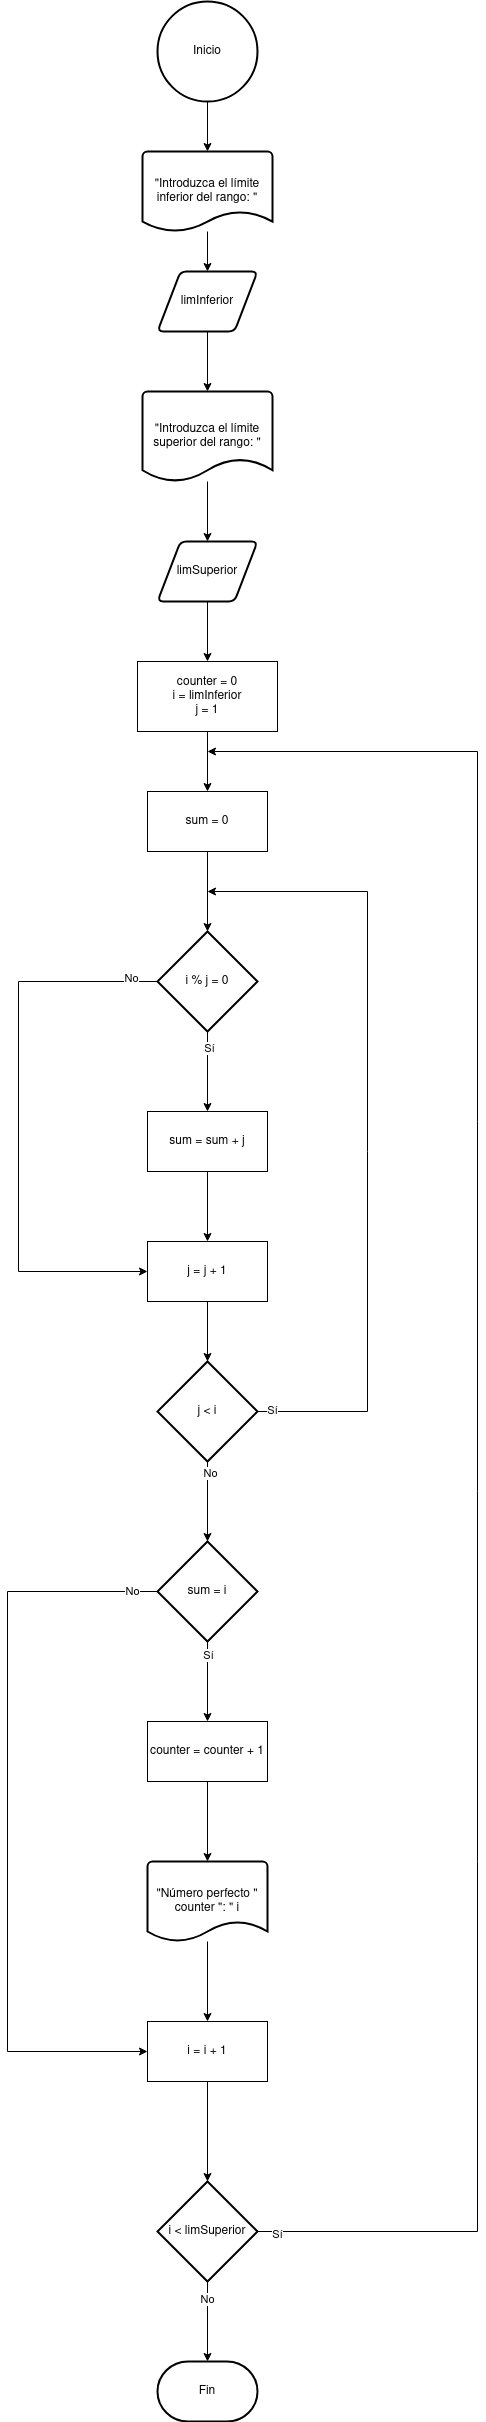

The diagram above was exported from draw.io. Its source (the exported page's mxGraphModel, read from the mxfile embedded in the PNG):
<mxGraphModel dx="1434" dy="795" grid="1" gridSize="10" guides="1" tooltips="1" connect="1" arrows="1" fold="1" page="1" pageScale="1" pageWidth="827" pageHeight="1169" background="#ffffff" math="0" shadow="0">
  <root>
    <mxCell id="0" />
    <mxCell id="1" parent="0" />
    <mxCell id="lp99Iy7YlCTj_66ha9mJ-2" value="Inicio" style="strokeWidth=2;html=1;shape=mxgraph.flowchart.start_2;whiteSpace=wrap;" parent="1" vertex="1">
      <mxGeometry x="350" y="30" width="100" height="100" as="geometry" />
    </mxCell>
    <mxCell id="NvKXH1Z2F-vbW8fDRMSZ-6" style="edgeStyle=orthogonalEdgeStyle;rounded=0;orthogonalLoop=1;jettySize=auto;html=1;entryX=0.5;entryY=0;entryDx=0;entryDy=0;" parent="1" source="NvKXH1Z2F-vbW8fDRMSZ-1" target="NvKXH1Z2F-vbW8fDRMSZ-2" edge="1">
      <mxGeometry relative="1" as="geometry" />
    </mxCell>
    <mxCell id="NvKXH1Z2F-vbW8fDRMSZ-1" value="&quot;Introduzca el límite inferior del rango: &quot;" style="strokeWidth=2;html=1;shape=mxgraph.flowchart.document2;whiteSpace=wrap;size=0.25;" parent="1" vertex="1">
      <mxGeometry x="335" y="180" width="130" height="80" as="geometry" />
    </mxCell>
    <mxCell id="NvKXH1Z2F-vbW8fDRMSZ-2" value="limInferior" style="shape=parallelogram;html=1;strokeWidth=2;perimeter=parallelogramPerimeter;whiteSpace=wrap;rounded=1;arcSize=12;size=0.23;" parent="1" vertex="1">
      <mxGeometry x="350" y="300" width="100" height="60" as="geometry" />
    </mxCell>
    <mxCell id="NvKXH1Z2F-vbW8fDRMSZ-8" style="edgeStyle=orthogonalEdgeStyle;rounded=0;orthogonalLoop=1;jettySize=auto;html=1;entryX=0.5;entryY=0;entryDx=0;entryDy=0;" parent="1" source="NvKXH1Z2F-vbW8fDRMSZ-3" target="NvKXH1Z2F-vbW8fDRMSZ-4" edge="1">
      <mxGeometry relative="1" as="geometry" />
    </mxCell>
    <mxCell id="NvKXH1Z2F-vbW8fDRMSZ-3" value="&quot;Introduzca el límite superior del rango: &quot;" style="strokeWidth=2;html=1;shape=mxgraph.flowchart.document2;whiteSpace=wrap;size=0.25;" parent="1" vertex="1">
      <mxGeometry x="335" y="420" width="130" height="90" as="geometry" />
    </mxCell>
    <mxCell id="NvKXH1Z2F-vbW8fDRMSZ-10" style="edgeStyle=orthogonalEdgeStyle;rounded=0;orthogonalLoop=1;jettySize=auto;html=1;entryX=0.5;entryY=0;entryDx=0;entryDy=0;" parent="1" source="NvKXH1Z2F-vbW8fDRMSZ-4" target="NvKXH1Z2F-vbW8fDRMSZ-9" edge="1">
      <mxGeometry relative="1" as="geometry" />
    </mxCell>
    <mxCell id="NvKXH1Z2F-vbW8fDRMSZ-4" value="limSuperior" style="shape=parallelogram;html=1;strokeWidth=2;perimeter=parallelogramPerimeter;whiteSpace=wrap;rounded=1;arcSize=12;size=0.23;" parent="1" vertex="1">
      <mxGeometry x="350" y="570" width="100" height="60" as="geometry" />
    </mxCell>
    <mxCell id="NvKXH1Z2F-vbW8fDRMSZ-5" style="edgeStyle=orthogonalEdgeStyle;rounded=0;orthogonalLoop=1;jettySize=auto;html=1;entryX=0.5;entryY=0;entryDx=0;entryDy=0;entryPerimeter=0;" parent="1" source="lp99Iy7YlCTj_66ha9mJ-2" target="NvKXH1Z2F-vbW8fDRMSZ-1" edge="1">
      <mxGeometry relative="1" as="geometry" />
    </mxCell>
    <mxCell id="NvKXH1Z2F-vbW8fDRMSZ-7" style="edgeStyle=orthogonalEdgeStyle;rounded=0;orthogonalLoop=1;jettySize=auto;html=1;entryX=0.5;entryY=0;entryDx=0;entryDy=0;entryPerimeter=0;" parent="1" source="NvKXH1Z2F-vbW8fDRMSZ-2" target="NvKXH1Z2F-vbW8fDRMSZ-3" edge="1">
      <mxGeometry relative="1" as="geometry" />
    </mxCell>
    <mxCell id="pR3pbe4ImzolTsthecRm-2" style="edgeStyle=orthogonalEdgeStyle;rounded=0;orthogonalLoop=1;jettySize=auto;html=1;entryX=0.5;entryY=0;entryDx=0;entryDy=0;" edge="1" parent="1" source="NvKXH1Z2F-vbW8fDRMSZ-9" target="pR3pbe4ImzolTsthecRm-1">
      <mxGeometry relative="1" as="geometry" />
    </mxCell>
    <mxCell id="NvKXH1Z2F-vbW8fDRMSZ-9" value="&lt;div&gt;counter = 0&lt;/div&gt;&lt;div&gt;i = limInferior&lt;/div&gt;&lt;div&gt;j = 1&lt;br&gt;&lt;/div&gt;" style="rounded=0;whiteSpace=wrap;html=1;" parent="1" vertex="1">
      <mxGeometry x="330" y="690" width="140" height="70" as="geometry" />
    </mxCell>
    <mxCell id="NvKXH1Z2F-vbW8fDRMSZ-17" style="edgeStyle=orthogonalEdgeStyle;rounded=0;orthogonalLoop=1;jettySize=auto;html=1;exitX=0;exitY=0.5;exitDx=0;exitDy=0;exitPerimeter=0;entryX=0;entryY=0.5;entryDx=0;entryDy=0;" parent="1" source="NvKXH1Z2F-vbW8fDRMSZ-16" target="NvKXH1Z2F-vbW8fDRMSZ-21" edge="1">
      <mxGeometry relative="1" as="geometry">
        <mxPoint x="210" y="1250" as="targetPoint" />
        <mxPoint x="300" y="1000" as="sourcePoint" />
        <Array as="points">
          <mxPoint x="211" y="1010" />
          <mxPoint x="211" y="1300" />
        </Array>
      </mxGeometry>
    </mxCell>
    <mxCell id="NvKXH1Z2F-vbW8fDRMSZ-18" value="No" style="edgeLabel;html=1;align=center;verticalAlign=middle;resizable=0;points=[];" parent="NvKXH1Z2F-vbW8fDRMSZ-17" vertex="1" connectable="0">
      <mxGeometry x="-0.9033" y="-4" relative="1" as="geometry">
        <mxPoint as="offset" />
      </mxGeometry>
    </mxCell>
    <mxCell id="NvKXH1Z2F-vbW8fDRMSZ-19" style="edgeStyle=orthogonalEdgeStyle;rounded=0;orthogonalLoop=1;jettySize=auto;html=1;entryX=0.5;entryY=0;entryDx=0;entryDy=0;" parent="1" source="NvKXH1Z2F-vbW8fDRMSZ-16" target="NvKXH1Z2F-vbW8fDRMSZ-22" edge="1">
      <mxGeometry relative="1" as="geometry">
        <mxPoint x="400" y="1130" as="targetPoint" />
      </mxGeometry>
    </mxCell>
    <mxCell id="NvKXH1Z2F-vbW8fDRMSZ-20" value="Sí" style="edgeLabel;html=1;align=center;verticalAlign=middle;resizable=0;points=[];" parent="NvKXH1Z2F-vbW8fDRMSZ-19" vertex="1" connectable="0">
      <mxGeometry x="-0.6025" y="1" relative="1" as="geometry">
        <mxPoint as="offset" />
      </mxGeometry>
    </mxCell>
    <mxCell id="NvKXH1Z2F-vbW8fDRMSZ-16" value="i % j = 0" style="strokeWidth=2;html=1;shape=mxgraph.flowchart.decision;whiteSpace=wrap;" parent="1" vertex="1">
      <mxGeometry x="350" y="960" width="100" height="100" as="geometry" />
    </mxCell>
    <mxCell id="NvKXH1Z2F-vbW8fDRMSZ-21" value="j = j + 1" style="rounded=0;whiteSpace=wrap;html=1;" parent="1" vertex="1">
      <mxGeometry x="340" y="1270" width="120" height="60" as="geometry" />
    </mxCell>
    <mxCell id="NvKXH1Z2F-vbW8fDRMSZ-23" style="edgeStyle=orthogonalEdgeStyle;rounded=0;orthogonalLoop=1;jettySize=auto;html=1;entryX=0.5;entryY=0;entryDx=0;entryDy=0;" parent="1" source="NvKXH1Z2F-vbW8fDRMSZ-22" target="NvKXH1Z2F-vbW8fDRMSZ-21" edge="1">
      <mxGeometry relative="1" as="geometry" />
    </mxCell>
    <mxCell id="NvKXH1Z2F-vbW8fDRMSZ-22" value="sum = sum + j" style="rounded=0;whiteSpace=wrap;html=1;" parent="1" vertex="1">
      <mxGeometry x="340" y="1140" width="120" height="60" as="geometry" />
    </mxCell>
    <mxCell id="NvKXH1Z2F-vbW8fDRMSZ-29" style="edgeStyle=orthogonalEdgeStyle;rounded=0;orthogonalLoop=1;jettySize=auto;html=1;" parent="1" source="NvKXH1Z2F-vbW8fDRMSZ-24" target="NvKXH1Z2F-vbW8fDRMSZ-32" edge="1">
      <mxGeometry relative="1" as="geometry">
        <mxPoint x="400" y="1590" as="targetPoint" />
      </mxGeometry>
    </mxCell>
    <mxCell id="NvKXH1Z2F-vbW8fDRMSZ-30" value="No" style="edgeLabel;html=1;align=center;verticalAlign=middle;resizable=0;points=[];" parent="NvKXH1Z2F-vbW8fDRMSZ-29" vertex="1" connectable="0">
      <mxGeometry x="-0.7295" y="2" relative="1" as="geometry">
        <mxPoint as="offset" />
      </mxGeometry>
    </mxCell>
    <mxCell id="NvKXH1Z2F-vbW8fDRMSZ-24" value="j &amp;lt; i" style="strokeWidth=2;html=1;shape=mxgraph.flowchart.decision;whiteSpace=wrap;" parent="1" vertex="1">
      <mxGeometry x="350" y="1390" width="100" height="100" as="geometry" />
    </mxCell>
    <mxCell id="NvKXH1Z2F-vbW8fDRMSZ-25" style="edgeStyle=orthogonalEdgeStyle;rounded=0;orthogonalLoop=1;jettySize=auto;html=1;entryX=0.5;entryY=0;entryDx=0;entryDy=0;entryPerimeter=0;" parent="1" source="NvKXH1Z2F-vbW8fDRMSZ-21" target="NvKXH1Z2F-vbW8fDRMSZ-24" edge="1">
      <mxGeometry relative="1" as="geometry" />
    </mxCell>
    <mxCell id="NvKXH1Z2F-vbW8fDRMSZ-26" style="edgeStyle=orthogonalEdgeStyle;rounded=0;orthogonalLoop=1;jettySize=auto;html=1;exitX=1;exitY=0.5;exitDx=0;exitDy=0;exitPerimeter=0;" parent="1" source="NvKXH1Z2F-vbW8fDRMSZ-24" edge="1">
      <mxGeometry relative="1" as="geometry">
        <mxPoint x="400" y="920" as="targetPoint" />
        <Array as="points">
          <mxPoint x="560" y="1440" />
          <mxPoint x="560" y="920" />
        </Array>
      </mxGeometry>
    </mxCell>
    <mxCell id="NvKXH1Z2F-vbW8fDRMSZ-27" value="Sí" style="edgeLabel;html=1;align=center;verticalAlign=middle;resizable=0;points=[];" parent="NvKXH1Z2F-vbW8fDRMSZ-26" vertex="1" connectable="0">
      <mxGeometry x="-0.9658" y="2" relative="1" as="geometry">
        <mxPoint as="offset" />
      </mxGeometry>
    </mxCell>
    <mxCell id="NvKXH1Z2F-vbW8fDRMSZ-33" style="edgeStyle=orthogonalEdgeStyle;rounded=0;orthogonalLoop=1;jettySize=auto;html=1;entryX=0;entryY=0.5;entryDx=0;entryDy=0;" parent="1" source="NvKXH1Z2F-vbW8fDRMSZ-32" target="mSf4TmOEPB_k8vd2LI8z-1" edge="1">
      <mxGeometry relative="1" as="geometry">
        <mxPoint x="340" y="2080" as="targetPoint" />
        <Array as="points">
          <mxPoint x="200" y="1620" />
          <mxPoint x="200" y="2080" />
        </Array>
      </mxGeometry>
    </mxCell>
    <mxCell id="NvKXH1Z2F-vbW8fDRMSZ-34" value="No" style="edgeLabel;html=1;align=center;verticalAlign=middle;resizable=0;points=[];" parent="NvKXH1Z2F-vbW8fDRMSZ-33" vertex="1" connectable="0">
      <mxGeometry x="-0.9302" y="-1" relative="1" as="geometry">
        <mxPoint as="offset" />
      </mxGeometry>
    </mxCell>
    <mxCell id="NvKXH1Z2F-vbW8fDRMSZ-35" style="edgeStyle=orthogonalEdgeStyle;rounded=0;orthogonalLoop=1;jettySize=auto;html=1;entryX=0.5;entryY=0;entryDx=0;entryDy=0;" parent="1" source="NvKXH1Z2F-vbW8fDRMSZ-32" target="NvKXH1Z2F-vbW8fDRMSZ-37" edge="1">
      <mxGeometry relative="1" as="geometry">
        <mxPoint x="400" y="1750" as="targetPoint" />
      </mxGeometry>
    </mxCell>
    <mxCell id="NvKXH1Z2F-vbW8fDRMSZ-40" value="Sí" style="edgeLabel;html=1;align=center;verticalAlign=middle;resizable=0;points=[];" parent="NvKXH1Z2F-vbW8fDRMSZ-35" vertex="1" connectable="0">
      <mxGeometry x="-0.675" relative="1" as="geometry">
        <mxPoint as="offset" />
      </mxGeometry>
    </mxCell>
    <mxCell id="NvKXH1Z2F-vbW8fDRMSZ-32" value="sum = i" style="strokeWidth=2;html=1;shape=mxgraph.flowchart.decision;whiteSpace=wrap;" parent="1" vertex="1">
      <mxGeometry x="350" y="1570" width="100" height="100" as="geometry" />
    </mxCell>
    <mxCell id="NvKXH1Z2F-vbW8fDRMSZ-37" value="counter = counter + 1" style="rounded=0;whiteSpace=wrap;html=1;" parent="1" vertex="1">
      <mxGeometry x="340" y="1750" width="120" height="60" as="geometry" />
    </mxCell>
    <mxCell id="NvKXH1Z2F-vbW8fDRMSZ-43" style="edgeStyle=orthogonalEdgeStyle;rounded=0;orthogonalLoop=1;jettySize=auto;html=1;entryX=0.5;entryY=0;entryDx=0;entryDy=0;" parent="1" source="NvKXH1Z2F-vbW8fDRMSZ-41" target="mSf4TmOEPB_k8vd2LI8z-1" edge="1">
      <mxGeometry relative="1" as="geometry">
        <mxPoint x="400" y="2050" as="targetPoint" />
      </mxGeometry>
    </mxCell>
    <mxCell id="NvKXH1Z2F-vbW8fDRMSZ-41" value="&quot;Número perfecto &quot; counter &quot;: &quot; i" style="strokeWidth=2;html=1;shape=mxgraph.flowchart.document2;whiteSpace=wrap;size=0.25;" parent="1" vertex="1">
      <mxGeometry x="340" y="1890" width="120" height="80" as="geometry" />
    </mxCell>
    <mxCell id="NvKXH1Z2F-vbW8fDRMSZ-42" style="edgeStyle=orthogonalEdgeStyle;rounded=0;orthogonalLoop=1;jettySize=auto;html=1;entryX=0.5;entryY=0;entryDx=0;entryDy=0;entryPerimeter=0;" parent="1" source="NvKXH1Z2F-vbW8fDRMSZ-37" target="NvKXH1Z2F-vbW8fDRMSZ-41" edge="1">
      <mxGeometry relative="1" as="geometry" />
    </mxCell>
    <mxCell id="NvKXH1Z2F-vbW8fDRMSZ-48" style="edgeStyle=orthogonalEdgeStyle;rounded=0;orthogonalLoop=1;jettySize=auto;html=1;exitX=1;exitY=0.5;exitDx=0;exitDy=0;exitPerimeter=0;" parent="1" source="NvKXH1Z2F-vbW8fDRMSZ-45" edge="1">
      <mxGeometry relative="1" as="geometry">
        <mxPoint x="400" y="780" as="targetPoint" />
        <Array as="points">
          <mxPoint x="670" y="2260" />
          <mxPoint x="670" y="780" />
        </Array>
      </mxGeometry>
    </mxCell>
    <mxCell id="NvKXH1Z2F-vbW8fDRMSZ-50" value="Sí" style="edgeLabel;html=1;align=center;verticalAlign=middle;resizable=0;points=[];" parent="NvKXH1Z2F-vbW8fDRMSZ-48" vertex="1" connectable="0">
      <mxGeometry x="-0.981" y="-2" relative="1" as="geometry">
        <mxPoint as="offset" />
      </mxGeometry>
    </mxCell>
    <mxCell id="NvKXH1Z2F-vbW8fDRMSZ-45" value="i &amp;lt; limSuperior" style="strokeWidth=2;html=1;shape=mxgraph.flowchart.decision;whiteSpace=wrap;" parent="1" vertex="1">
      <mxGeometry x="350" y="2210" width="100" height="100" as="geometry" />
    </mxCell>
    <mxCell id="NvKXH1Z2F-vbW8fDRMSZ-51" value="Fin" style="strokeWidth=2;html=1;shape=mxgraph.flowchart.terminator;whiteSpace=wrap;" parent="1" vertex="1">
      <mxGeometry x="350" y="2390" width="100" height="60" as="geometry" />
    </mxCell>
    <mxCell id="NvKXH1Z2F-vbW8fDRMSZ-52" style="edgeStyle=orthogonalEdgeStyle;rounded=0;orthogonalLoop=1;jettySize=auto;html=1;entryX=0.5;entryY=0;entryDx=0;entryDy=0;entryPerimeter=0;" parent="1" source="NvKXH1Z2F-vbW8fDRMSZ-45" target="NvKXH1Z2F-vbW8fDRMSZ-51" edge="1">
      <mxGeometry relative="1" as="geometry" />
    </mxCell>
    <mxCell id="NvKXH1Z2F-vbW8fDRMSZ-53" value="No" style="edgeLabel;html=1;align=center;verticalAlign=middle;resizable=0;points=[];" parent="NvKXH1Z2F-vbW8fDRMSZ-52" vertex="1" connectable="0">
      <mxGeometry x="-0.575" y="-1" relative="1" as="geometry">
        <mxPoint as="offset" />
      </mxGeometry>
    </mxCell>
    <mxCell id="mSf4TmOEPB_k8vd2LI8z-1" value="i = i + 1" style="rounded=0;whiteSpace=wrap;html=1;" parent="1" vertex="1">
      <mxGeometry x="340" y="2050" width="120" height="60" as="geometry" />
    </mxCell>
    <mxCell id="mSf4TmOEPB_k8vd2LI8z-3" style="edgeStyle=orthogonalEdgeStyle;rounded=0;orthogonalLoop=1;jettySize=auto;html=1;entryX=0.5;entryY=0;entryDx=0;entryDy=0;entryPerimeter=0;" parent="1" source="mSf4TmOEPB_k8vd2LI8z-1" target="NvKXH1Z2F-vbW8fDRMSZ-45" edge="1">
      <mxGeometry relative="1" as="geometry" />
    </mxCell>
    <mxCell id="pR3pbe4ImzolTsthecRm-1" value="sum = 0" style="rounded=0;whiteSpace=wrap;html=1;" vertex="1" parent="1">
      <mxGeometry x="340" y="820" width="120" height="60" as="geometry" />
    </mxCell>
    <mxCell id="pR3pbe4ImzolTsthecRm-3" style="edgeStyle=orthogonalEdgeStyle;rounded=0;orthogonalLoop=1;jettySize=auto;html=1;entryX=0.5;entryY=0;entryDx=0;entryDy=0;entryPerimeter=0;" edge="1" parent="1" source="pR3pbe4ImzolTsthecRm-1" target="NvKXH1Z2F-vbW8fDRMSZ-16">
      <mxGeometry relative="1" as="geometry" />
    </mxCell>
  </root>
</mxGraphModel>